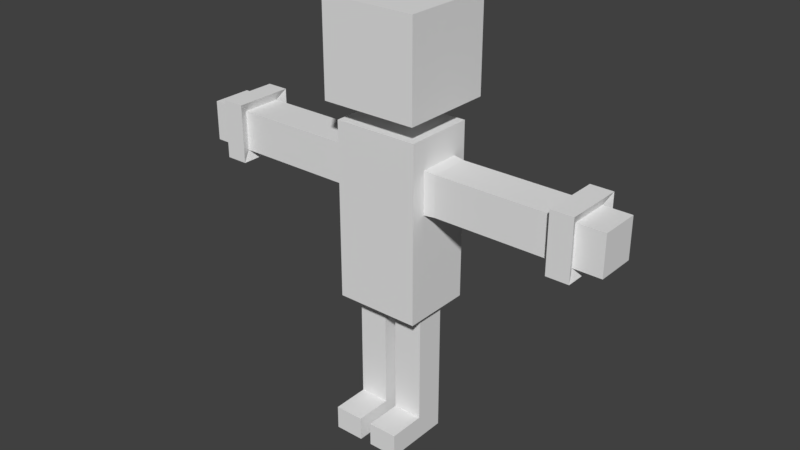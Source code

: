 # Source: CharacterBase.blend  (saved by Blender 2.79.0; exported with 4.5.12 LTS)
import bpy
from mathutils import Matrix  # noqa: F401  (used for matrix-valued properties, if any)

bpy.ops.wm.read_factory_settings(use_empty=True)
scene = bpy.context.scene
scene.name = 'Scene'

# ---- collections
col_collection_1 = bpy.data.collections.new('Collection 1'); scene.collection.children.link(col_collection_1)

# ---- materials (node trees are filled in below, after node groups)
mat_material = bpy.data.materials.new('Material')
mat_material.alpha_threshold = 0.0
mat_material.use_transparent_shadow = False
mat_material.roughness = 0.5
mat_material.line_color = (0.0, 0.0, 0.0, 1.0)

# ---- material node trees

# ---- world
world_world = bpy.data.worlds.new('World'); scene.world = world_world
world_world.color = (0.05088, 0.05088, 0.05088)
world_world.use_sun_shadow = False
world_world.sun_shadow_jitter_overblur = 0.0
world_world.cycles.sampling_method = 'MANUAL'

# ---- meshes
me_cube = bpy.data.meshes.new('Cube')
me_cube.from_pydata([(0.8469, 0.6938, -1.221), (0.8469, -0.7091, -1.221), (0.8469, 0.6938, 0.8313), (0.8469, -0.7091, 0.8313), (0.8469, 0.6938, -2.69), (0.8469, -0.7091, -2.69), (0.8469, -5.96e-08, -1.221), (0.8469, 0.6938, -0.1378), (0.8469, -0.7091, -0.1378), (0.8469, -5.364e-07, 0.8313), (1.061, -0.3985, -0.5732), (1.061, -0.3985, 0.2283), (1.061, 0.403, -0.5732), (1.061, 0.403, 0.2283), (2.35, -0.3985, -0.5732), (2.35, -0.3985, 0.2283), (2.35, 0.403, -0.5732), (2.35, 0.403, 0.2283), (0.8469, 0.4204, -0.1378), (0.8469, -0.4204, -0.1378), (0.8469, -3.805e-07, 0.2559), (0.8469, -2.033e-07, -0.59), (0.8469, -0.4204, -0.59), (0.8469, 0.4255, -0.59), (0.8469, -0.4204, 0.2559), (0.8469, 0.4204, 0.2559), (3.526, 0.403, 0.2283), (3.526, 0.403, -0.5732), (3.526, -0.3985, -0.5732), (3.526, -0.3985, 0.2283), (3.805, 0.403, 0.2283), (3.805, 0.403, -0.5732), (3.805, -0.3985, -0.5732), (3.805, -0.3985, 0.2283), (3.442, 0.5946, 0.4199), (3.442, 0.5946, -0.7647), (3.442, -0.59, -0.7647), (3.442, -0.59, 0.4199), (3.889, 0.5946, 0.4199), (3.889, 0.5946, -0.7647), (3.889, -0.59, -0.7647), (3.889, -0.59, 0.4199), (4.359, 0.403, 0.2283), (4.359, 0.403, -0.5732), (4.359, -0.3985, -0.5732), (4.359, -0.3985, 0.2283), (0.1197, -0.3214, -3.875), (0.1197, -0.3214, -2.73), (0.1197, 0.2721, -3.875), (0.1197, 0.2721, -2.73), (0.7132, -0.3214, -3.875), (0.7132, -0.3214, -2.73), (0.7132, 0.2721, -3.875), (0.7132, 0.2721, -2.73), (0.8469, -0.007654, -2.69), (0.4235, 0.6938, -2.69), (0.4235, -0.7091, -2.69), (0.4235, 0.3435, -2.69), (0.7514, -0.007654, -2.69), (0.07826, -0.007654, -2.69), (0.4235, -0.3529, -2.69), (0.08157, -0.3512, -2.69), (0.7549, -0.3545, -2.69), (0.07491, 0.3384, -2.69), (0.748, 0.338, -2.69), (0.1197, 0.2721, -4.995), (0.1197, -0.3214, -4.995), (0.7132, 0.2721, -4.995), (0.7132, -0.3214, -4.995), (0.1197, 0.2721, -5.47), (0.1197, -0.3214, -5.47), (0.7132, 0.2721, -5.47), (0.7132, -0.3214, -5.47), (0.1197, -1.065, -4.995), (0.7132, -1.065, -4.995), (0.1197, -1.065, -5.47), (0.7132, -1.065, -5.47), (0.9607, -0.8905, 1.206), (0.9607, -0.8905, 3.075), (0.9607, 0.9787, 1.206), (0.9607, 0.9787, 3.075), (2.198, 0.403, -0.5732), (2.198, 0.403, 0.2283), (2.198, -0.3985, -0.5732), (2.198, -0.3985, 0.2283), (2.512, -0.3985, 0.2283), (2.512, 0.403, 0.2283), (2.512, 0.403, -0.5732), (2.512, -0.3985, -0.5732), (-0.8469, 0.6938, -1.221), (-0.8469, -0.7091, -1.221), (-0.8469, 0.6938, 0.8313), (-0.8469, -0.7091, 0.8313), (-0.8469, 0.6938, -2.69), (-0.8469, -0.7091, -2.69), (-0.8469, -5.96e-08, -1.221), (-0.8469, 0.6938, -0.1378), (-0.8469, -0.7091, -0.1378), (-0.8469, -5.364e-07, 0.8313), (-1.061, -0.3985, -0.5732), (-1.061, -0.3985, 0.2283), (-1.061, 0.403, -0.5732), (-1.061, 0.403, 0.2283), (-2.35, -0.3985, -0.5732), (-2.35, -0.3985, 0.2283), (-2.35, 0.403, -0.5732), (-2.35, 0.403, 0.2283), (-0.8469, 0.4204, -0.1378), (-0.8469, -0.4204, -0.1378), (-0.8469, -3.805e-07, 0.2559), (-0.8469, -2.033e-07, -0.59), (-0.8469, -0.4204, -0.59), (-0.8469, 0.4255, -0.59), (-0.8469, -0.4204, 0.2559), (-0.8469, 0.4204, 0.2559), (-3.526, 0.403, 0.2283), (-3.526, 0.403, -0.5732), (-3.526, -0.3985, -0.5732), (-3.526, -0.3985, 0.2283), (-3.805, 0.403, 0.2283), (-3.805, 0.403, -0.5732), (-3.805, -0.3985, -0.5732), (-3.805, -0.3985, 0.2283), (-3.442, 0.5946, 0.4199), (-3.442, 0.5946, -0.7647), (-3.442, -0.59, -0.7647), (-3.442, -0.59, 0.4199), (-3.889, 0.5946, 0.4199), (-3.889, 0.5946, -0.7647), (-3.889, -0.59, -0.7647), (-3.889, -0.59, 0.4199), (-4.359, 0.403, 0.2283), (-4.359, 0.403, -0.5732), (-4.359, -0.3985, -0.5732), (-4.359, -0.3985, 0.2283), (-0.1197, -0.3214, -3.875), (-0.1197, -0.3214, -2.73), (-0.1197, 0.2721, -3.875), (-0.1197, 0.2721, -2.73), (-0.7132, -0.3214, -3.875), (-0.7132, -0.3214, -2.73), (-0.7132, 0.2721, -3.875), (-0.7132, 0.2721, -2.73), (-0.8469, -0.007654, -2.69), (-0.4235, 0.6938, -2.69), (-0.4235, -0.7091, -2.69), (-0.4235, 0.3435, -2.69), (-0.7514, -0.007654, -2.69), (-0.07826, -0.007654, -2.69), (-0.4235, -0.3529, -2.69), (-0.08157, -0.3512, -2.69), (-0.7549, -0.3545, -2.69), (-0.07491, 0.3384, -2.69), (-0.748, 0.338, -2.69), (-0.1197, 0.2721, -4.995), (-0.1197, -0.3214, -4.995), (-0.7132, 0.2721, -4.995), (-0.7132, -0.3214, -4.995), (-0.1197, 0.2721, -5.47), (-0.1197, -0.3214, -5.47), (-0.7132, 0.2721, -5.47), (-0.7132, -0.3214, -5.47), (-0.1197, -1.065, -4.995), (-0.7132, -1.065, -4.995), (-0.1197, -1.065, -5.47), (-0.7132, -1.065, -5.47), (-0.9607, -0.8905, 1.206), (-0.9607, -0.8905, 3.075), (-0.9607, 0.9787, 1.206), (-0.9607, 0.9787, 3.075), (0.0, 0.6938, -1.221), (0.0, -0.7091, -1.221), (0.0, 0.6938, 0.8313), (0.0, -0.7091, 0.8313), (0.0, 0.6938, -2.69), (0.0, -0.7091, -2.69), (0.0, -0.007654, -2.69), (0.0, 0.9787, 1.206), (0.0, 0.9787, 3.075), (0.0, -0.8905, 1.206), (0.0, -0.8905, 3.075), (-2.198, 0.403, -0.5732), (-2.198, 0.403, 0.2283), (-2.198, -0.3985, -0.5732), (-2.198, -0.3985, 0.2283), (-2.512, -0.3985, 0.2283), (-2.512, 0.403, 0.2283), (-2.512, 0.403, -0.5732), (-2.512, -0.3985, -0.5732), (-0.1197, -0.3214, -4.025), (-0.7132, -0.3214, -4.025), (-0.7132, 0.2721, -4.025), (-0.1197, 0.2721, -4.025), (0.1197, -0.3214, -4.025), (0.7132, -0.3214, -4.025), (0.7132, 0.2721, -4.025), (0.1197, 0.2721, -4.025), (0.1197, -0.3214, -4.891), (0.7132, 0.2721, -4.891), (0.7132, -0.3214, -4.891), (0.1197, 0.2721, -4.891), (-0.1197, -0.3214, -4.891), (-0.7132, 0.2721, -4.891), (-0.7132, -0.3214, -4.891), (-0.1197, 0.2721, -4.891), (0.0, -0.7091, -1.326), (0.0, 0.6938, -1.326), (-0.8469, 0.6938, -1.326), (0.8469, 0.6938, -1.326), (0.8469, -0.7091, -1.326), (-0.8469, -0.7091, -1.326)], [], [(2, 7, 0, 170, 172), (1, 8, 3, 173, 171), (2, 172, 173, 3, 9), (1, 171, 205, 209), (170, 0, 208, 206), (0, 6, 1, 209, 208), (6, 21, 22, 19, 8, 1), (0, 7, 18, 23, 21, 6), (7, 2, 9, 20, 25, 18), (10, 11, 24, 19, 22), (81, 82, 17, 16), (86, 85, 29, 26), (83, 84, 11, 10), (81, 16, 14, 83), (82, 13, 11, 84), (23, 12, 10, 22, 21), (12, 23, 18, 25, 13), (19, 24, 20, 9, 3, 8), (13, 25, 20, 24, 11), (27, 26, 34, 35), (87, 86, 26, 27), (85, 88, 28, 29), (88, 87, 27, 28), (31, 30, 42, 43), (32, 33, 41, 40), (26, 29, 37, 34), (30, 31, 39, 38), (34, 37, 41, 38), (35, 34, 38, 39), (37, 36, 40, 41), (36, 35, 39, 40), (31, 32, 40, 39), (29, 28, 36, 37), (28, 27, 35, 36), (33, 30, 38, 41), (43, 42, 45, 44), (33, 32, 44, 45), (32, 31, 43, 44), (30, 33, 45, 42), (46, 47, 49, 48), (48, 49, 53, 52), (52, 53, 51, 50), (50, 51, 47, 46), (199, 197, 66, 68), (53, 49, 63, 57, 64), (55, 57, 63, 59, 176, 174), (4, 54, 58, 64, 57, 55), (54, 5, 56, 60, 62, 58), (59, 61, 60, 56, 175, 176), (49, 47, 61, 59, 63), (47, 51, 62, 60, 61), (51, 53, 64, 58, 62), (67, 68, 72, 71), (200, 198, 67, 65), (197, 200, 65, 66), (198, 199, 68, 67), (69, 71, 72, 70), (66, 65, 69, 70), (70, 72, 76, 75), (65, 67, 71, 69), (74, 73, 75, 76), (68, 66, 73, 74), (72, 68, 74, 76), (66, 70, 75, 73), (177, 178, 80, 79), (79, 80, 78, 77), (177, 79, 77, 179), (80, 178, 180, 78), (77, 78, 180, 179), (17, 82, 84, 15), (12, 81, 83, 10), (14, 15, 84, 83), (12, 13, 82, 81), (14, 16, 87, 88), (15, 14, 88, 85), (16, 17, 86, 87), (17, 15, 85, 86), (91, 172, 170, 89, 96), (90, 171, 173, 92, 97), (91, 98, 92, 173, 172), (90, 210, 205, 171), (170, 206, 207, 89), (89, 207, 210, 90, 95), (95, 90, 97, 108, 111, 110), (89, 95, 110, 112, 107, 96), (96, 107, 114, 109, 98, 91), (99, 111, 108, 113, 100), (181, 105, 106, 182), (186, 115, 118, 185), (183, 99, 100, 184), (181, 183, 103, 105), (182, 184, 100, 102), (112, 110, 111, 99, 101), (101, 102, 114, 107, 112), (108, 97, 92, 98, 109, 113), (102, 100, 113, 109, 114), (116, 124, 123, 115), (187, 116, 115, 186), (185, 118, 117, 188), (188, 117, 116, 187), (120, 132, 131, 119), (121, 129, 130, 122), (115, 123, 126, 118), (119, 127, 128, 120), (123, 127, 130, 126), (124, 128, 127, 123), (126, 130, 129, 125), (125, 129, 128, 124), (120, 128, 129, 121), (118, 126, 125, 117), (117, 125, 124, 116), (122, 130, 127, 119), (132, 133, 134, 131), (122, 134, 133, 121), (121, 133, 132, 120), (119, 131, 134, 122), (135, 137, 138, 136), (137, 141, 142, 138), (141, 139, 140, 142), (139, 135, 136, 140), (203, 157, 155, 201), (142, 153, 146, 152, 138), (144, 174, 176, 148, 152, 146), (93, 144, 146, 153, 147, 143), (143, 147, 151, 149, 145, 94), (148, 176, 175, 145, 149, 150), (138, 152, 148, 150, 136), (136, 150, 149, 151, 140), (140, 151, 147, 153, 142), (156, 160, 161, 157), (204, 154, 156, 202), (201, 155, 154, 204), (202, 156, 157, 203), (158, 159, 161, 160), (155, 159, 158, 154), (159, 164, 165, 161), (154, 158, 160, 156), (163, 165, 164, 162), (157, 163, 162, 155), (161, 165, 163, 157), (155, 162, 164, 159), (177, 168, 169, 178), (168, 166, 167, 169), (177, 179, 166, 168), (169, 167, 180, 178), (166, 179, 180, 167), (171, 205, 206, 170), (106, 104, 184, 182), (101, 99, 183, 181), (103, 183, 184, 104), (101, 181, 182, 102), (103, 188, 187, 105), (104, 185, 188, 103), (105, 187, 186, 106), (106, 186, 185, 104), (141, 191, 190, 139), (135, 189, 192, 137), (137, 192, 191, 141), (139, 190, 189, 135), (52, 50, 194, 195), (46, 48, 196, 193), (48, 52, 195, 196), (50, 46, 193, 194), (195, 194, 199, 198), (193, 196, 200, 197), (196, 195, 198, 200), (194, 193, 197, 199), (191, 202, 203, 190), (189, 201, 204, 192), (192, 204, 202, 191), (190, 203, 201, 189), (210, 207, 93, 143, 94), (206, 208, 4, 55, 174), (208, 209, 5, 54, 4), (205, 210, 94, 145, 175), (207, 206, 174, 144, 93), (209, 205, 175, 56, 5), (206, 205, 175, 176, 174)])
me_cube.materials.append(mat_material)
me_cube.use_remesh_preserve_volume = False
me_cube.use_remesh_preserve_attributes = False
me_cube.use_mirror_vertex_groups = False
me_cube.update()
arm_armature = bpy.data.armatures.new('Armature')  # bones are not reproduced

# ---- objects
ob_armature = bpy.data.objects.new('Armature', arm_armature)
ob_cube = bpy.data.objects.new('Cube', me_cube)

# ---- transforms, parenting, visibility, modifiers, constraints
ob_armature.location = (0.0, 0.0, 0.05783)
ob_armature.show_in_front = True
ob_armature.lineart.crease_threshold = 0.0
ob_cube.parent = ob_armature
ob_cube.matrix_parent_inverse = Matrix(((1.0, 0.0, 0.0, 0.0), (0.0, 1.0, 0.0, 0.0), (0.0, 0.0, 1.0, -0.05783), (0.0, 0.0, 0.0, 1.0)))
ob_cube.location = (0.0, 0.0, 0.01837)
ob_cube.lock_rotations_4d = False
ob_cube.empty_display_type = 'ARROWS'
ob_cube.lineart.crease_threshold = 0.0
_vg = ob_cube.vertex_groups.new(name='Bone')
for _i, _w in zip([0, 1, 4, 5, 6, 7, 8, 10, 12, 18, 19, 21, 22, 23, 24, 47, 49, 51, 53, 54, 55, 56, 57, 58, 59, 60, 61, 62, 63, 64, 89, 90, 94, 95, 96, 97, 99, 101, 107, 108, 110, 111, 112, 113, 136, 138, 140, 143, 144, 145, 146, 147, 148, 149, 150, 151, 152, 170, 171, 174, 175, 176, 205, 206, 207, 208, 209, 210], [0.3694, 0.37, 0.252, 0.2614, 0.3592, 0.09782, 0.05249, 0.009745, 0.02832, 0.05034, 0.04083, 0.09454, 0.09498, 0.1249, 0.01614, 0.2465, 0.2289, 0.07901, 0.07692, 0.16, 0.3773, 0.3878, 0.1967, 0.1036, 0.4426, 0.2236, 0.4066, 0.1346, 0.4524, 0.1355, 0.3284, 0.3871, 0.5323, 0.3566, 0.07566, 0.08409, 0.02334, 0.01066, 0.05116, 0.03972, 0.08921, 0.1229, 0.0964, 0.04603, 0.2672, 0.2165, 0.2644, 0.1221, 0.2497, 0.5257, 0.06509, 0.1062, 0.4443, 0.3799, 0.4157, 0.4824, 0.4181, 0.3579, 0.3647, 0.5631, 0.5901, 0.6485, 0.6387, 0.6366, 0.4463, 0.4847, 0.4818, 0.5103]): _vg.add([_i], _w, 'REPLACE')
_vg = ob_cube.vertex_groups.new(name='Bone.001')
for _i, _w in zip([0, 1, 4, 5, 6, 7, 8, 10, 12, 18, 19, 20, 21, 22, 23, 24, 25, 47, 49, 51, 52, 53, 54, 55, 56, 57, 58, 59, 60, 61, 62, 63, 64, 89, 90, 93, 94, 95, 96, 97, 99, 101, 107, 108, 109, 110, 111, 112, 113, 114, 136, 138, 139, 140, 142, 143, 144, 145, 146, 147, 148, 149, 150, 151, 152, 153, 170, 171, 174, 175, 176, 195, 205, 206, 207, 208, 209, 210], [0.4179, 0.3727, 0.0, 0.0, 0.3953, 0.1704, 0.06822, 0.02173, 0.07417, 0.1303, 0.05445, 0.01252, 0.1277, 0.1072, 0.2512, 0.03898, 0.05469, 0.0, 0.0, 0.0, 0.0, 0.0, 0.0, 0.0, 0.0, 0.0, 0.0, 0.0, 0.0, 0.0, 0.0, 0.0, 0.0, 0.4234, 0.4878, 0.0, 0.0, 0.3886, 0.1309, 0.1091, 0.03886, 0.06918, 0.1095, 0.06035, 0.005391, 0.1312, 0.1356, 0.2516, 0.06299, 0.03859, 0.0, 0.0, 0.0, 0.0, 0.0, 0.0, 0.0, 0.0, 0.0, 0.0, 0.0, 0.0, 0.0, 0.0, 0.0, 0.0, 0.5506, 0.6251, 0.0, 0.0, 0.0, 0.0, 0.4, 0.2588, 0.2584, 0.2355, 0.3972, 0.3921]): _vg.add([_i], _w, 'REPLACE')
_vg = ob_cube.vertex_groups.new(name='Bone.002')
for _i, _w in zip([0, 1, 2, 3, 6, 7, 8, 9, 10, 11, 12, 13, 18, 19, 20, 21, 22, 23, 24, 25, 89, 90, 91, 92, 93, 95, 96, 97, 98, 99, 100, 101, 102, 107, 108, 109, 110, 111, 112, 113, 114, 153, 171, 172, 173, 209, 210], [0.01159, 0.02523, 0.7155, 0.712, 0.006524, 0.3082, 0.4992, 0.7044, 0.04368, 0.1321, 0.03144, 0.1129, 0.2281, 0.233, 0.3023, 0.07826, 0.1259, 0.1154, 0.5817, 0.3211, 0.01618, 0.02466, 0.7841, 0.8275, 0.002712, 0.01135, 0.4708, 0.4272, 0.7775, 0.03649, 0.1415, 0.04355, 0.1349, 0.243, 0.2374, 0.3429, 0.06616, 0.1161, 0.1372, 0.5688, 0.4168, 0.02248, 0.01254, 0.8883, 0.8971, 0.002729, 0.003218]): _vg.add([_i], _w, 'REPLACE')
_vg = ob_cube.vertex_groups.new(name='Bone.003')
_vg.add([77, 78, 79, 80, 166, 167, 168, 169, 177, 178, 179, 180], 1.0, 'REPLACE')
_vg = ob_cube.vertex_groups.new(name='Bone.004')
for _i, _w in zip([89, 90, 91, 92, 93, 95, 96, 97, 98, 99, 100, 101, 102, 103, 104, 105, 106, 107, 108, 109, 110, 111, 112, 113, 114, 115, 118, 144, 146, 153, 171, 172, 173, 181, 182, 183, 184, 185, 186, 187, 188, 207, 210], [0.1349, 0.1509, 0.1753, 0.1751, 0.04416, 0.1551, 0.2884, 0.3586, 0.2154, 0.8515, 0.8133, 0.8278, 0.8167, 0.4023, 0.4045, 0.4017, 0.4034, 0.5691, 0.6379, 0.5953, 0.687, 0.601, 0.4808, 0.3015, 0.4956, 0.001439, 0.0003567, 0.004504, 0.006374, 0.05089, 0.0178, 0.0423, 0.01955, 0.7404, 0.7342, 0.7399, 0.7327, 0.1764, 0.1754, 0.1699, 0.1707, 0.1045, 0.1088]): _vg.add([_i], _w, 'REPLACE')
_vg = ob_cube.vertex_groups.new(name='Bone.005')
for _i, _w in zip([103, 104, 105, 106, 115, 116, 117, 118, 119, 120, 121, 122, 123, 124, 125, 126, 127, 128, 129, 130, 131, 132, 133, 134, 181, 182, 183, 184, 185, 186, 187, 188], [0.5585, 0.5538, 0.559, 0.5556, 0.2332, 0.223, 0.2164, 0.2273, 0.5798, 0.5987, 0.597, 0.5793, 0.3246, 0.3222, 0.3166, 0.32, 0.4883, 0.4999, 0.4967, 0.4863, 0.1618, 0.1599, 0.1508, 0.163, 0.2345, 0.2389, 0.236, 0.2398, 0.7539, 0.7558, 0.7631, 0.7616]): _vg.add([_i], _w, 'REPLACE')
_vg = ob_cube.vertex_groups.new(name='Bone.006')
for _i, _w in zip([103, 104, 105, 106, 115, 116, 117, 118, 119, 120, 121, 122, 123, 124, 125, 126, 127, 128, 129, 130, 131, 132, 133, 134, 185, 186, 187, 188], [0.01752, 0.01988, 0.01648, 0.01868, 0.7407, 0.7531, 0.7603, 0.7471, 0.4135, 0.3953, 0.3972, 0.4141, 0.6543, 0.6586, 0.6647, 0.6593, 0.4998, 0.4894, 0.4929, 0.5021, 0.8364, 0.8385, 0.8477, 0.8351, 0.06677, 0.06591, 0.06446, 0.06532]): _vg.add([_i], _w, 'REPLACE')
_vg = ob_cube.vertex_groups.new(name='Bone.007')
for _i, _w in zip([0, 1, 2, 3, 6, 7, 8, 9, 10, 11, 12, 13, 14, 15, 16, 17, 18, 19, 20, 21, 22, 23, 24, 25, 26, 27, 28, 29, 34, 35, 36, 37, 81, 82, 83, 84, 85, 86, 87, 88, 171, 172, 173, 205, 208, 209], [0.0, 0.0, 0.0, 0.0, 0.0, 0.0, 0.0, 0.0, 0.6704, 0.8353, 0.6249, 0.8415, 0.6195, 0.6149, 0.6094, 0.6082, 0.0, 0.0, 0.1504, 0.0, 0.0, 0.0, 0.1932, 0.2, 0.03084, 0.02699, 0.01685, 0.0211, 0.01536, 0.01193, 0.003292, 0.007085, 0.8197, 0.8168, 0.8385, 0.8317, 0.258, 0.274, 0.2687, 0.2525, 0.0, 0.0, 0.0, 0.0, 0.0, 0.0]): _vg.add([_i], _w, 'REPLACE')
_vg = ob_cube.vertex_groups.new(name='Bone.008')
for _i, _w in zip([14, 15, 16, 17, 26, 27, 28, 29, 30, 31, 32, 33, 34, 35, 36, 37, 38, 39, 40, 41, 42, 43, 44, 45, 81, 82, 83, 84, 85, 86, 87, 88], [0.3443, 0.3463, 0.3484, 0.3487, 0.2197, 0.2163, 0.2018, 0.2068, 0.5658, 0.5846, 0.6025, 0.5828, 0.3108, 0.3136, 0.3075, 0.3058, 0.4742, 0.4876, 0.4972, 0.4835, 0.1602, 0.1617, 0.1434, 0.156, 0.1527, 0.1554, 0.14, 0.1437, 0.6754, 0.654, 0.6609, 0.6832]): _vg.add([_i], _w, 'REPLACE')
_vg = ob_cube.vertex_groups.new(name='Bone.009')
for _i, _w in zip([14, 15, 16, 17, 26, 27, 28, 29, 30, 31, 32, 33, 34, 35, 36, 37, 38, 39, 40, 41, 42, 43, 44, 45, 85, 86, 87, 88], [0.01314, 0.01597, 0.02101, 0.02334, 0.7395, 0.7448, 0.7645, 0.7573, 0.4235, 0.4056, 0.3893, 0.408, 0.6562, 0.6551, 0.6656, 0.6654, 0.5071, 0.4949, 0.488, 0.5002, 0.8369, 0.8356, 0.8545, 0.8415, 0.06418, 0.06908, 0.06751, 0.06233]): _vg.add([_i], _w, 'REPLACE')
_vg = ob_cube.vertex_groups.new(name='Bone.010')
for _i, _w in zip([0, 1, 3, 4, 5, 6, 7, 8, 9, 10, 11, 12, 13, 14, 15, 18, 19, 20, 21, 22, 23, 24, 25, 46, 47, 48, 49, 50, 51, 52, 53, 54, 55, 56, 57, 58, 59, 60, 61, 62, 63, 64, 81, 83, 84, 88, 89, 90, 92, 93, 94, 95, 97, 99, 100, 101, 102, 105, 136, 138, 140, 142, 143, 144, 145, 146, 147, 148, 149, 150, 151, 152, 153, 168, 170, 171, 173, 174, 175, 176, 179, 181, 182, 193, 194, 195, 196, 205, 206, 207, 208, 209, 210], [0.0, 0.0, 0.0, 0.1036, 0.06896, 0.0, 0.0, 0.0, 0.0, 0.0, 0.0, 0.0, 0.0, 0.0, 0.0, 0.0, 0.0, 0.0, 0.0, 0.0, 0.0, 0.0, 0.0, 0.7523, 0.5481, 0.7586, 0.6911, 0.767, 0.6176, 0.7732, 0.598, 0.0, 0.09858, 0.09906, 0.1481, 0.2961, 0.1828, 0.4247, 0.236, 0.3799, 0.1054, 0.193, 0.0, 0.0, 0.0, 0.0, 0.0, 0.0, 0.0, 0.0, 0.0, 0.0, 0.0, 0.0, 0.0, 0.0, 0.0, 0.0, 0.0, 0.0, 0.0, 0.0, 0.0, 0.0, 0.0, 0.0, 0.0, 0.0, 0.0, 0.0, 0.0, 0.0, 0.0, 0.0, 0.0, 0.0, 0.0, 0.08939, 0.09932, 0.0, 0.0, 0.0, 0.0, 0.2687, 0.2655, 0.2574, 0.2613, 0.0, 0.0, 0.0, 0.0, 0.0, 0.0]): _vg.add([_i], _w, 'REPLACE')
_vg = ob_cube.vertex_groups.new(name='Bone.011')
for _i, _w in zip([46, 48, 50, 52, 65, 66, 67, 68, 69, 70, 71, 72, 73, 193, 194, 195, 196, 197, 198, 199, 200], [0.484, 0.5819, 0.4286, 0.5882, 0.3704, 0.272, 0.3647, 0.2497, 0.04885, 0.01842, 0.04328, 0.008174, 0.00484, 0.7042, 0.7105, 0.5995, 0.5319, 0.6561, 0.7114, 0.6563, 0.7055]): _vg.add([_i], _w, 'REPLACE')
_vg = ob_cube.vertex_groups.new(name='Bone.012')
for _i, _w in zip([65, 66, 67, 68, 69, 70, 71, 72, 197, 198, 199, 200], [0.5034, 0.01095, 0.5121, 0.004789, 0.4587, 0.0228, 0.4608, 0.01611, 0.1018, 0.3077, 0.1, 0.3627]): _vg.add([_i], _w, 'REPLACE')
_vg = ob_cube.vertex_groups.new(name='Bone.013')
for _i, _w in zip([0, 4, 5, 47, 49, 51, 53, 54, 55, 56, 57, 58, 59, 60, 61, 62, 63, 64, 89, 90, 93, 94, 95, 101, 104, 106, 112, 135, 136, 137, 138, 139, 140, 141, 142, 143, 144, 145, 146, 147, 148, 149, 150, 151, 152, 153, 170, 171, 174, 175, 176, 181, 182, 184, 186, 189, 190, 191, 192, 205, 206, 207, 210], [0.0, 0.05482, 0.0, 0.0, 0.05555, 0.0, 0.0, 0.0, 0.0, 0.0, 0.0, 0.0, 0.1023, 0.0, 0.0, 0.0, 0.1103, 0.0, 0.0, 0.0, 0.09811, 0.09999, 0.0, 0.0, 0.0, 0.0, 0.0, 0.7515, 0.6684, 0.7583, 0.6895, 0.7651, 0.8095, 0.7748, 0.912, 0.09707, 0.09963, 0.09557, 0.6737, 0.7996, 0.4367, 0.6033, 0.475, 0.6981, 0.4361, 0.9008, 0.0, 0.0, 0.05976, 0.06807, 0.1676, 0.0, 0.0, 0.0, 0.0, 0.2679, 0.2654, 0.2583, 0.2607, 0.0, 0.0, 0.0, 0.0]): _vg.add([_i], _w, 'REPLACE')
_vg = ob_cube.vertex_groups.new(name='Bone.014')
for _i, _w in zip([135, 137, 139, 141, 154, 155, 156, 157, 158, 159, 160, 161, 162, 163, 189, 190, 191, 192, 201, 202, 203, 204], [0.5247, 0.6608, 0.5157, 0.6349, 0.3652, 0.2626, 0.3694, 0.2499, 0.04571, 0.01381, 0.0496, 0.01275, 0.0002822, 0.0001553, 0.705, 0.7094, 0.6101, 0.6167, 0.6604, 0.7052, 0.648, 0.7113]): _vg.add([_i], _w, 'REPLACE')
_vg = ob_cube.vertex_groups.new(name='Bone.015')
for _i, _w in zip([65, 66, 154, 155, 156, 157, 158, 159, 160, 161, 200, 201, 202, 203, 204], [0.0, 0.0, 0.5123, 0.008028, 0.503, 0.005779, 0.4602, 0.02002, 0.458, 0.02071, 0.0, 0.1012, 0.3097, 0.09741, 0.308]): _vg.add([_i], _w, 'REPLACE')
_vg = ob_cube.vertex_groups.new(name='Bone.016')
for _i, _w in zip([65, 66, 67, 68, 69, 70, 71, 72, 73, 74, 75, 76, 197, 198, 199, 200], [0.1166, 0.69, 0.1144, 0.7164, 0.4906, 0.9285, 0.4914, 0.9371, 0.9682, 0.9713, 0.9883, 0.9895, 0.2997, 0.06375, 0.3025, 0.06614]): _vg.add([_i], _w, 'REPLACE')
_vg = ob_cube.vertex_groups.new(name='Bone.017')
for _i, _w in zip([154, 155, 156, 157, 158, 159, 160, 161, 162, 163, 164, 165, 201, 202, 203, 204], [0.1135, 0.7014, 0.1182, 0.7154, 0.4908, 0.9322, 0.491, 0.9324, 0.9709, 0.9709, 0.9891, 0.9885, 0.2973, 0.06721, 0.3094, 0.06325]): _vg.add([_i], _w, 'REPLACE')
_m = ob_cube.modifiers.new('Armature', 'ARMATURE')
_m.object = ob_armature

# ---- collection membership
col_collection_1.objects.link(ob_armature)
col_collection_1.objects.link(ob_cube)

# ---- scene / render settings (as saved in the file)
scene.frame_start = 1; scene.frame_end = 250; scene.frame_set(1)
scene.render.engine = 'BLENDER_EEVEE_NEXT'
scene.render.resolution_percentage = 50
scene.render.dither_intensity = 0.0
scene.cycles.use_denoising = False
scene.cycles.samples = 128
scene.cycles.sampling_pattern = 'TABULATED_SOBOL'
scene.cycles.use_adaptive_sampling = False
scene.cycles.use_light_tree = False
scene.cycles.blur_glossy = 0.0
scene.cycles.sample_clamp_indirect = 0.0
scene.view_settings.view_transform = 'Standard'
bpy.context.view_layer.update()

# ---- added for rendering (the .blend has no active camera and no usable light): camera, sun
cam_auto = bpy.data.cameras.new('AutoCamera')
cam_auto.lens = 50.0
cam_auto.sensor_width = 36.0
cam_auto.clip_end = 1000.0
ob_auto_camera = bpy.data.objects.new('AutoCamera', cam_auto)
scene.collection.objects.link(ob_auto_camera)
ob_auto_camera.location = (11.4597, -13.7914, 7.98514)
ob_auto_camera.rotation_euler = (1.09748, -7.21219e-08, 0.694738)
scene.camera = ob_auto_camera
light_auto_sun = bpy.data.lights.new('AutoSun', 'SUN')
light_auto_sun.energy = 3.0
light_auto_sun.angle = 0.0523599
ob_auto_sun = bpy.data.objects.new('AutoSun', light_auto_sun)
scene.collection.objects.link(ob_auto_sun)
ob_auto_sun.rotation_euler = (0.872665, 0.174533, 0.523599)
bpy.context.view_layer.update()

